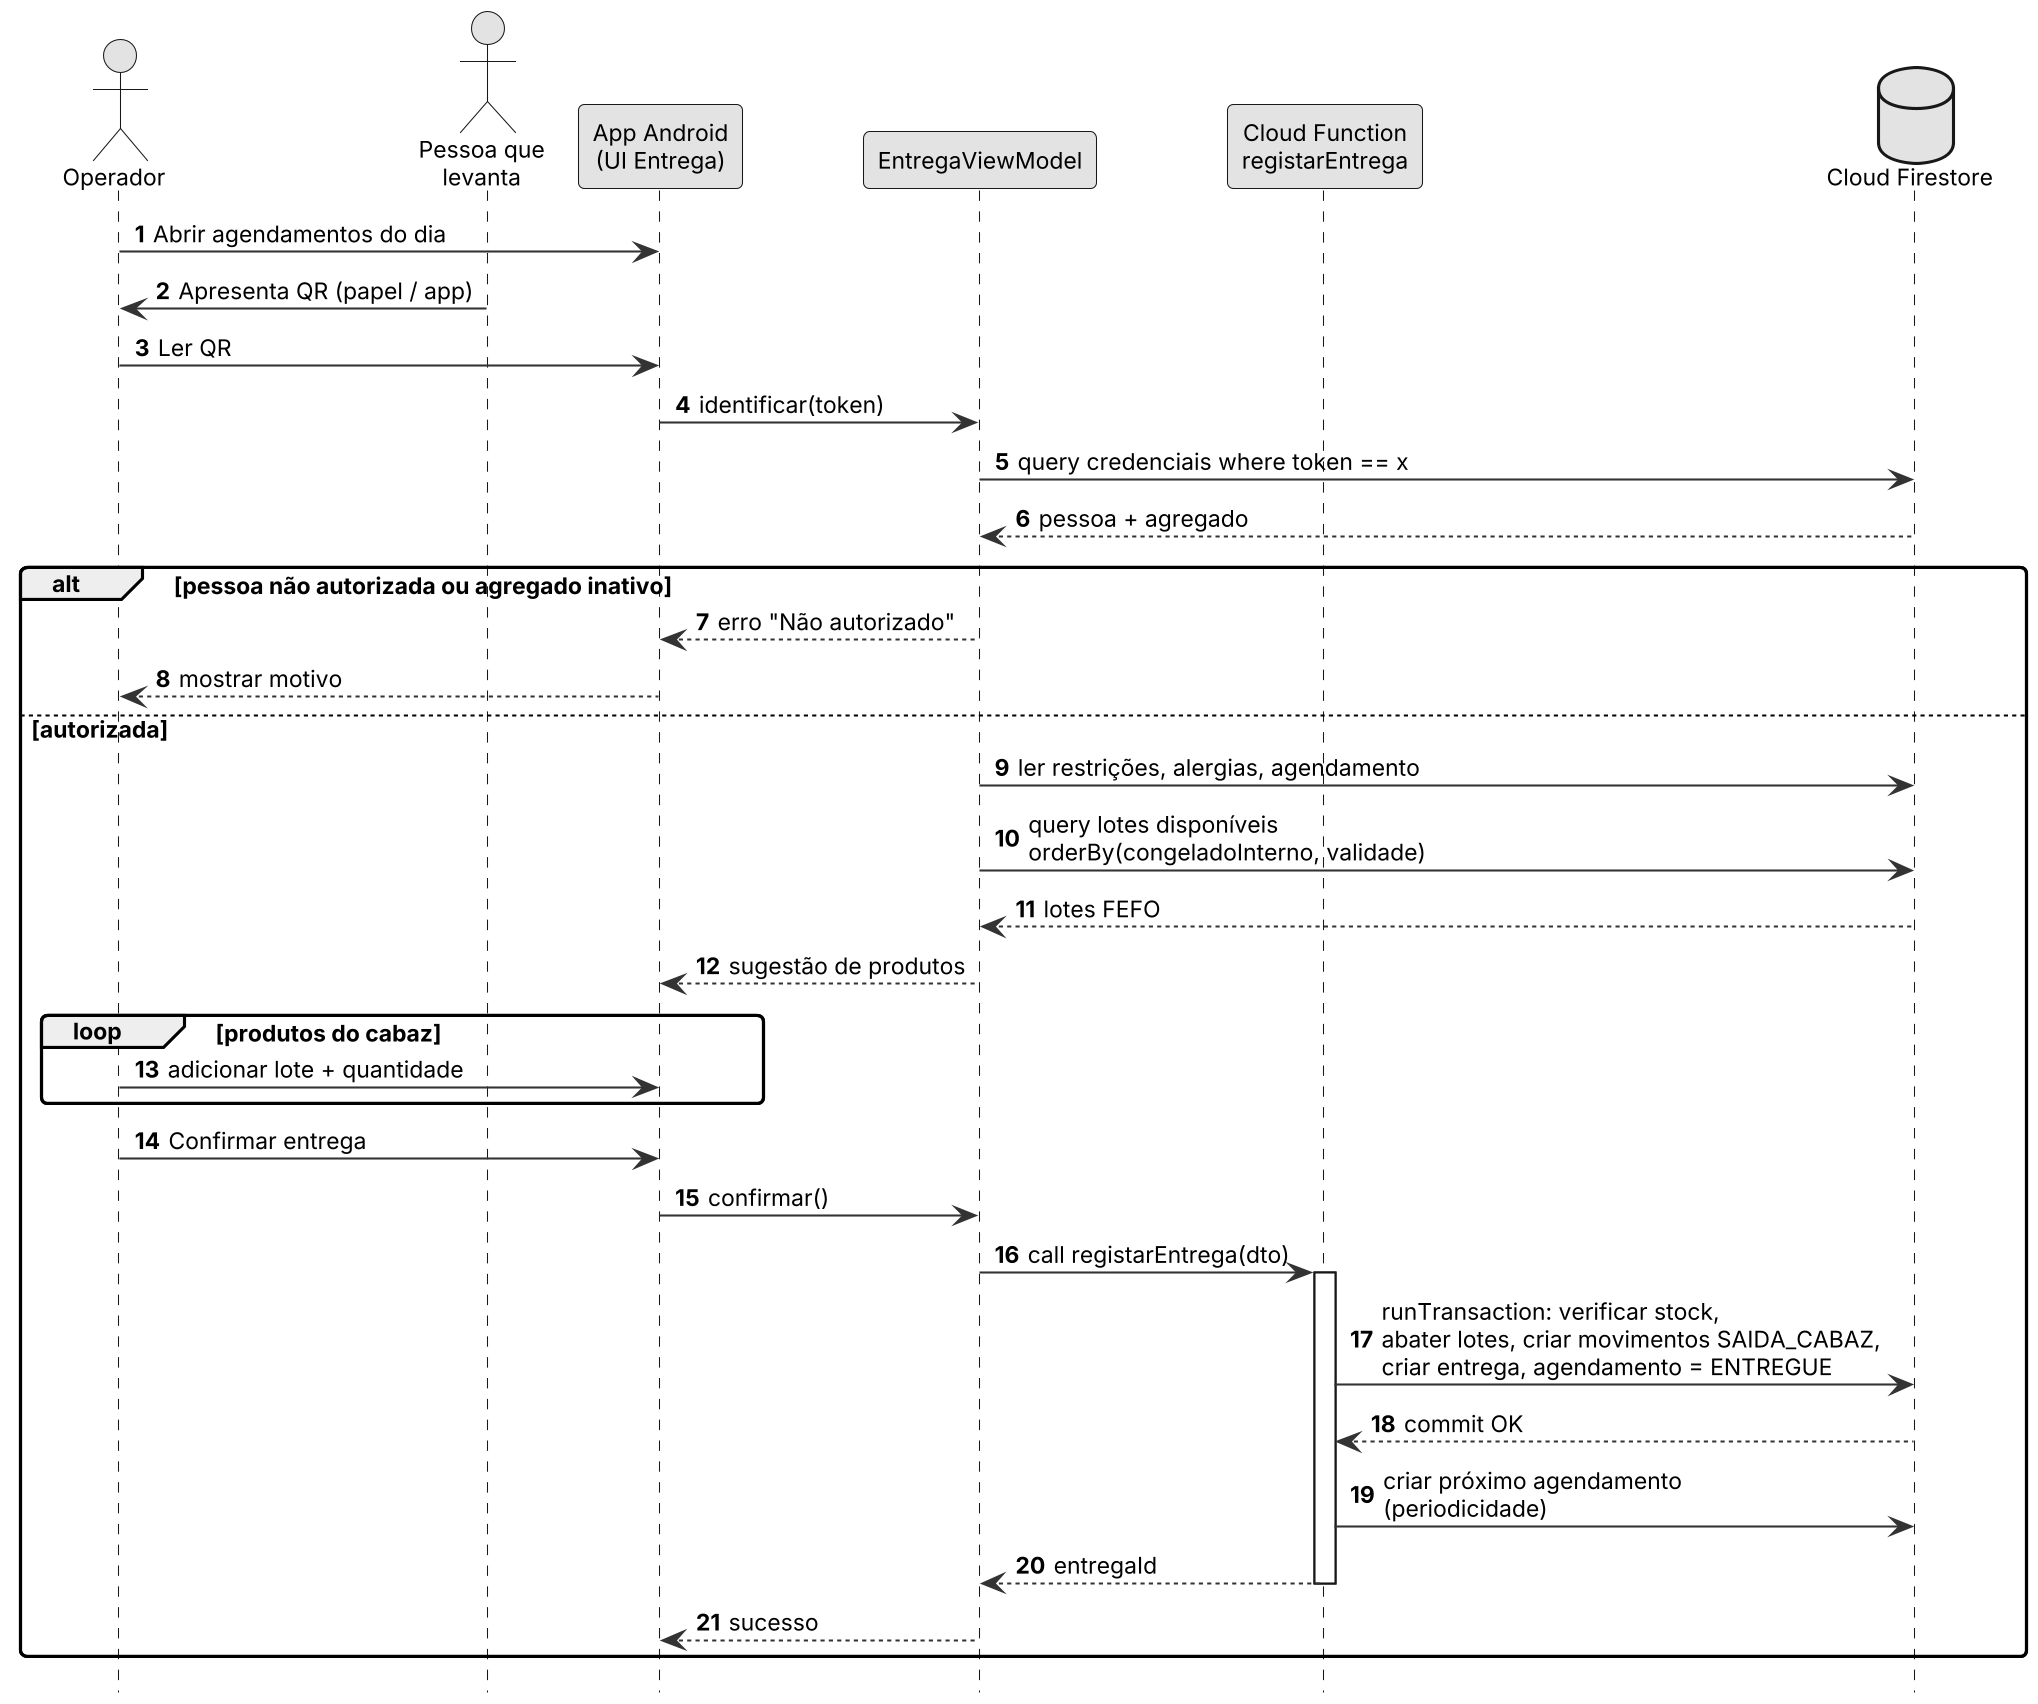

The diagram above was rendered by PlantUML. Its source (embedded in the PNG):
@startuml
!include _estilo.iuml
autonumber
actor "Operador" as OP
actor "Pessoa que\nlevanta" as PL
participant "App Android\n(UI Entrega)" as UI
participant "EntregaViewModel" as VM
participant "Cloud Function\nregistarEntrega" as CF
database "Cloud Firestore" as FS

OP -> UI : Abrir agendamentos do dia
PL -> OP : Apresenta QR (papel / app)
OP -> UI : Ler QR
UI -> VM : identificar(token)
VM -> FS : query credenciais where token == x
FS --> VM : pessoa + agregado
alt pessoa não autorizada ou agregado inativo
  VM --> UI : erro "Não autorizado"
  UI --> OP : mostrar motivo
else autorizada
  VM -> FS : ler restrições, alergias, agendamento
  VM -> FS : query lotes disponíveis\norderBy(congeladoInterno, validade)
  FS --> VM : lotes FEFO
  VM --> UI : sugestão de produtos
  loop produtos do cabaz
    OP -> UI : adicionar lote + quantidade
  end
  OP -> UI : Confirmar entrega
  UI -> VM : confirmar()
  VM -> CF : call registarEntrega(dto)
  activate CF
  CF -> FS : runTransaction: verificar stock,\nabater lotes, criar movimentos SAIDA_CABAZ,\ncriar entrega, agendamento = ENTREGUE
  FS --> CF : commit OK
  CF -> FS : criar próximo agendamento\n(periodicidade)
  CF --> VM : entregaId
  deactivate CF
  VM --> UI : sucesso
end
@enduml